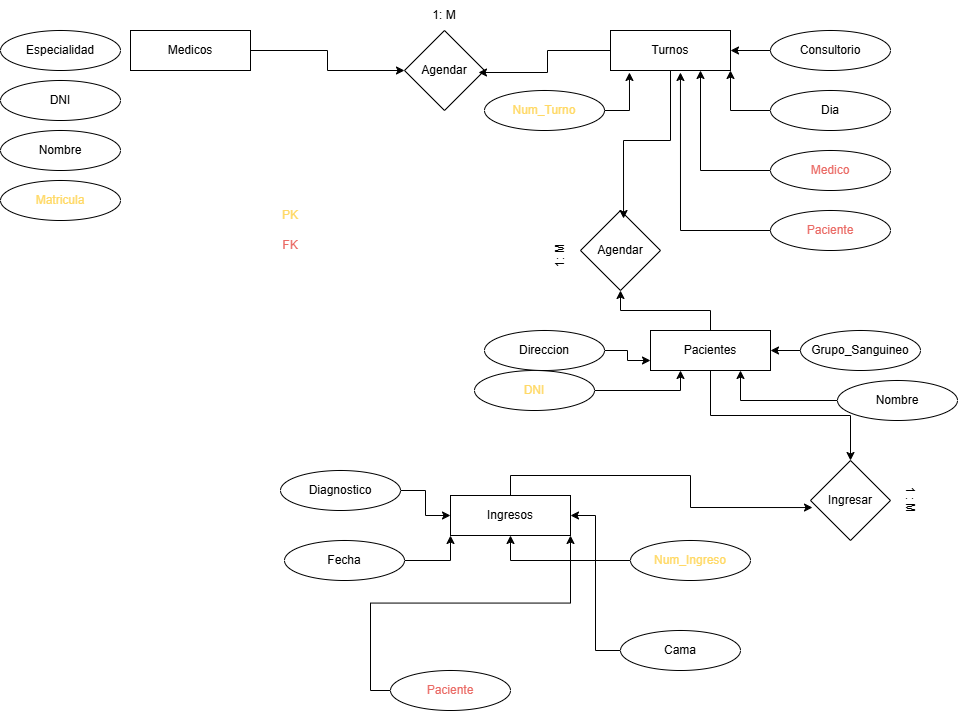

The diagram above was exported from draw.io. Its source (the exported page's mxGraphModel, read from the mxfile embedded in the PNG):
<mxGraphModel dx="2056" dy="724" grid="1" gridSize="10" guides="1" tooltips="1" connect="1" arrows="1" fold="1" page="1" pageScale="1" pageWidth="827" pageHeight="1169" math="0" shadow="0">
  <root>
    <mxCell id="0" />
    <mxCell id="1" parent="0" />
    <mxCell id="v3IOJXsIT2m0-rADcGh5-12" edge="1" parent="1" source="v3IOJXsIT2m0-rADcGh5-1" style="edgeStyle=orthogonalEdgeStyle;rounded=0;orthogonalLoop=1;jettySize=auto;html=1;exitX=1;exitY=0.5;exitDx=0;exitDy=0;entryX=0;entryY=0.5;entryDx=0;entryDy=0;" target="v3IOJXsIT2m0-rADcGh5-10">
      <mxGeometry relative="1" as="geometry" />
    </mxCell>
    <mxCell id="v3IOJXsIT2m0-rADcGh5-1" parent="1" style="rounded=0;whiteSpace=wrap;html=1;" value="Medicos" vertex="1">
      <mxGeometry height="40" width="120" x="120" y="40" as="geometry" />
    </mxCell>
    <mxCell id="v3IOJXsIT2m0-rADcGh5-28" edge="1" parent="1" source="v3IOJXsIT2m0-rADcGh5-2" style="edgeStyle=orthogonalEdgeStyle;rounded=0;orthogonalLoop=1;jettySize=auto;html=1;exitX=0.5;exitY=0;exitDx=0;exitDy=0;entryX=0.5;entryY=1;entryDx=0;entryDy=0;" target="v3IOJXsIT2m0-rADcGh5-26">
      <mxGeometry relative="1" as="geometry" />
    </mxCell>
    <mxCell id="v3IOJXsIT2m0-rADcGh5-52" edge="1" parent="1" source="v3IOJXsIT2m0-rADcGh5-2" style="edgeStyle=orthogonalEdgeStyle;rounded=0;orthogonalLoop=1;jettySize=auto;html=1;exitX=0.5;exitY=1;exitDx=0;exitDy=0;" target="v3IOJXsIT2m0-rADcGh5-49">
      <mxGeometry relative="1" as="geometry" />
    </mxCell>
    <mxCell id="v3IOJXsIT2m0-rADcGh5-2" parent="1" style="rounded=0;whiteSpace=wrap;html=1;" value="Pacientes" vertex="1">
      <mxGeometry height="40" width="120" x="640" y="340" as="geometry" />
    </mxCell>
    <mxCell id="v3IOJXsIT2m0-rADcGh5-3" parent="1" style="rounded=0;whiteSpace=wrap;html=1;" value="Turnos" vertex="1">
      <mxGeometry height="40" width="120" x="600" y="40" as="geometry" />
    </mxCell>
    <mxCell id="v3IOJXsIT2m0-rADcGh5-4" parent="1" style="rounded=0;whiteSpace=wrap;html=1;" value="Ingresos" vertex="1">
      <mxGeometry height="40" width="120" x="440" y="505" as="geometry" />
    </mxCell>
    <mxCell id="v3IOJXsIT2m0-rADcGh5-6" parent="1" style="ellipse;whiteSpace=wrap;html=1;" value="DNI" vertex="1">
      <mxGeometry height="40" width="120" x="-10" y="90" as="geometry" />
    </mxCell>
    <mxCell id="v3IOJXsIT2m0-rADcGh5-7" parent="1" style="ellipse;whiteSpace=wrap;html=1;" value="Nombre" vertex="1">
      <mxGeometry height="40" width="120" x="-10" y="140" as="geometry" />
    </mxCell>
    <mxCell id="v3IOJXsIT2m0-rADcGh5-8" parent="1" style="ellipse;whiteSpace=wrap;html=1;" value="Especialidad" vertex="1">
      <mxGeometry height="40" width="120" x="-10" y="40" as="geometry" />
    </mxCell>
    <mxCell id="v3IOJXsIT2m0-rADcGh5-9" parent="1" style="ellipse;whiteSpace=wrap;html=1;" value="&lt;font style=&quot;color: rgb(255, 217, 102);&quot;&gt;Matricula&lt;/font&gt;" vertex="1">
      <mxGeometry height="40" width="120" x="-10" y="190" as="geometry" />
    </mxCell>
    <mxCell id="v3IOJXsIT2m0-rADcGh5-10" parent="1" style="rhombus;whiteSpace=wrap;html=1;" value="Agendar" vertex="1">
      <mxGeometry height="80" width="80" x="394" y="40" as="geometry" />
    </mxCell>
    <mxCell id="v3IOJXsIT2m0-rADcGh5-11" edge="1" parent="1" source="v3IOJXsIT2m0-rADcGh5-3" style="edgeStyle=orthogonalEdgeStyle;rounded=0;orthogonalLoop=1;jettySize=auto;html=1;exitX=0;exitY=0.5;exitDx=0;exitDy=0;entryX=0.925;entryY=0.525;entryDx=0;entryDy=0;entryPerimeter=0;" target="v3IOJXsIT2m0-rADcGh5-10">
      <mxGeometry relative="1" as="geometry" />
    </mxCell>
    <mxCell id="v3IOJXsIT2m0-rADcGh5-13" parent="1" style="text;html=1;whiteSpace=wrap;strokeColor=none;fillColor=none;align=center;verticalAlign=middle;rounded=0;" value="1: M" vertex="1">
      <mxGeometry height="30" width="60" x="404" y="10" as="geometry" />
    </mxCell>
    <mxCell id="v3IOJXsIT2m0-rADcGh5-22" edge="1" parent="1" source="v3IOJXsIT2m0-rADcGh5-15" style="edgeStyle=orthogonalEdgeStyle;rounded=0;orthogonalLoop=1;jettySize=auto;html=1;exitX=0;exitY=0.5;exitDx=0;exitDy=0;entryX=1;entryY=1;entryDx=0;entryDy=0;" target="v3IOJXsIT2m0-rADcGh5-3">
      <mxGeometry relative="1" as="geometry" />
    </mxCell>
    <mxCell id="v3IOJXsIT2m0-rADcGh5-15" parent="1" style="ellipse;whiteSpace=wrap;html=1;" value="Dia" vertex="1">
      <mxGeometry height="40" width="120" x="760" y="100" as="geometry" />
    </mxCell>
    <mxCell id="v3IOJXsIT2m0-rADcGh5-21" edge="1" parent="1" source="v3IOJXsIT2m0-rADcGh5-17" style="edgeStyle=orthogonalEdgeStyle;rounded=0;orthogonalLoop=1;jettySize=auto;html=1;exitX=0;exitY=0.5;exitDx=0;exitDy=0;entryX=1;entryY=0.5;entryDx=0;entryDy=0;" target="v3IOJXsIT2m0-rADcGh5-3">
      <mxGeometry relative="1" as="geometry" />
    </mxCell>
    <mxCell id="v3IOJXsIT2m0-rADcGh5-17" parent="1" style="ellipse;whiteSpace=wrap;html=1;" value="Consultorio" vertex="1">
      <mxGeometry height="40" width="120" x="760" y="40" as="geometry" />
    </mxCell>
    <mxCell id="v3IOJXsIT2m0-rADcGh5-24" edge="1" parent="1" source="v3IOJXsIT2m0-rADcGh5-18" style="edgeStyle=orthogonalEdgeStyle;rounded=0;orthogonalLoop=1;jettySize=auto;html=1;exitX=0;exitY=0.5;exitDx=0;exitDy=0;entryX=0.75;entryY=1;entryDx=0;entryDy=0;" target="v3IOJXsIT2m0-rADcGh5-3">
      <mxGeometry relative="1" as="geometry" />
    </mxCell>
    <mxCell id="v3IOJXsIT2m0-rADcGh5-18" parent="1" style="ellipse;whiteSpace=wrap;html=1;" value="&lt;font style=&quot;color: rgb(234, 107, 102);&quot;&gt;Medico&lt;/font&gt;" vertex="1">
      <mxGeometry height="40" width="120" x="760" y="160" as="geometry" />
    </mxCell>
    <mxCell id="v3IOJXsIT2m0-rADcGh5-19" parent="1" style="ellipse;whiteSpace=wrap;html=1;" value="&lt;font style=&quot;color: rgb(234, 107, 102);&quot;&gt;Paciente&lt;/font&gt;" vertex="1">
      <mxGeometry height="40" width="120" x="760" y="220" as="geometry" />
    </mxCell>
    <mxCell id="v3IOJXsIT2m0-rADcGh5-20" parent="1" style="ellipse;whiteSpace=wrap;html=1;" value="&lt;font style=&quot;color: rgb(255, 217, 102);&quot;&gt;Num_Turno&lt;/font&gt;" vertex="1">
      <mxGeometry height="40" width="120" x="474" y="100" as="geometry" />
    </mxCell>
    <mxCell id="v3IOJXsIT2m0-rADcGh5-23" edge="1" parent="1" source="v3IOJXsIT2m0-rADcGh5-20" style="edgeStyle=orthogonalEdgeStyle;rounded=0;orthogonalLoop=1;jettySize=auto;html=1;exitX=1;exitY=0.5;exitDx=0;exitDy=0;entryX=0.158;entryY=1.05;entryDx=0;entryDy=0;entryPerimeter=0;" target="v3IOJXsIT2m0-rADcGh5-3">
      <mxGeometry relative="1" as="geometry" />
    </mxCell>
    <mxCell id="v3IOJXsIT2m0-rADcGh5-25" edge="1" parent="1" source="v3IOJXsIT2m0-rADcGh5-19" style="edgeStyle=orthogonalEdgeStyle;rounded=0;orthogonalLoop=1;jettySize=auto;html=1;exitX=0;exitY=0.5;exitDx=0;exitDy=0;entryX=0.583;entryY=1.05;entryDx=0;entryDy=0;entryPerimeter=0;" target="v3IOJXsIT2m0-rADcGh5-3">
      <mxGeometry relative="1" as="geometry" />
    </mxCell>
    <mxCell id="v3IOJXsIT2m0-rADcGh5-26" parent="1" style="rhombus;whiteSpace=wrap;html=1;" value="Agendar" vertex="1">
      <mxGeometry height="80" width="80" x="570" y="220" as="geometry" />
    </mxCell>
    <mxCell id="v3IOJXsIT2m0-rADcGh5-27" edge="1" parent="1" source="v3IOJXsIT2m0-rADcGh5-3" style="edgeStyle=orthogonalEdgeStyle;rounded=0;orthogonalLoop=1;jettySize=auto;html=1;exitX=0.5;exitY=1;exitDx=0;exitDy=0;entryX=0.538;entryY=0.1;entryDx=0;entryDy=0;entryPerimeter=0;" target="v3IOJXsIT2m0-rADcGh5-26">
      <mxGeometry relative="1" as="geometry" />
    </mxCell>
    <mxCell id="v3IOJXsIT2m0-rADcGh5-30" parent="1" style="text;html=1;whiteSpace=wrap;strokeColor=none;fillColor=none;align=center;verticalAlign=middle;rounded=0;rotation=-90;" value="1: M" vertex="1">
      <mxGeometry height="30" width="60" x="520" y="250" as="geometry" />
    </mxCell>
    <mxCell id="v3IOJXsIT2m0-rADcGh5-41" edge="1" parent="1" source="v3IOJXsIT2m0-rADcGh5-31" style="edgeStyle=orthogonalEdgeStyle;rounded=0;orthogonalLoop=1;jettySize=auto;html=1;exitX=1;exitY=0.5;exitDx=0;exitDy=0;entryX=0.25;entryY=1;entryDx=0;entryDy=0;" target="v3IOJXsIT2m0-rADcGh5-2">
      <mxGeometry relative="1" as="geometry" />
    </mxCell>
    <mxCell id="v3IOJXsIT2m0-rADcGh5-31" parent="1" style="ellipse;whiteSpace=wrap;html=1;" value="&lt;font style=&quot;color: rgb(255, 217, 102);&quot;&gt;DNI&lt;/font&gt;" vertex="1">
      <mxGeometry height="40" width="120" x="464" y="380" as="geometry" />
    </mxCell>
    <mxCell id="v3IOJXsIT2m0-rADcGh5-42" edge="1" parent="1" source="v3IOJXsIT2m0-rADcGh5-32" style="edgeStyle=orthogonalEdgeStyle;rounded=0;orthogonalLoop=1;jettySize=auto;html=1;exitX=0;exitY=0.5;exitDx=0;exitDy=0;entryX=0.75;entryY=1;entryDx=0;entryDy=0;" target="v3IOJXsIT2m0-rADcGh5-2">
      <mxGeometry relative="1" as="geometry" />
    </mxCell>
    <mxCell id="v3IOJXsIT2m0-rADcGh5-32" parent="1" style="ellipse;whiteSpace=wrap;html=1;" value="Nombre" vertex="1">
      <mxGeometry height="40" width="120" x="827" y="390" as="geometry" />
    </mxCell>
    <mxCell id="v3IOJXsIT2m0-rADcGh5-43" edge="1" parent="1" source="v3IOJXsIT2m0-rADcGh5-33" style="edgeStyle=orthogonalEdgeStyle;rounded=0;orthogonalLoop=1;jettySize=auto;html=1;exitX=0;exitY=0.5;exitDx=0;exitDy=0;entryX=1;entryY=0.5;entryDx=0;entryDy=0;" target="v3IOJXsIT2m0-rADcGh5-2">
      <mxGeometry relative="1" as="geometry" />
    </mxCell>
    <mxCell id="v3IOJXsIT2m0-rADcGh5-33" parent="1" style="ellipse;whiteSpace=wrap;html=1;" value="Grupo_Sanguineo" vertex="1">
      <mxGeometry height="40" width="120" x="790" y="340" as="geometry" />
    </mxCell>
    <mxCell id="v3IOJXsIT2m0-rADcGh5-40" edge="1" parent="1" source="v3IOJXsIT2m0-rADcGh5-34" style="edgeStyle=orthogonalEdgeStyle;rounded=0;orthogonalLoop=1;jettySize=auto;html=1;exitX=1;exitY=0.5;exitDx=0;exitDy=0;entryX=0;entryY=0.75;entryDx=0;entryDy=0;" target="v3IOJXsIT2m0-rADcGh5-2">
      <mxGeometry relative="1" as="geometry" />
    </mxCell>
    <mxCell id="v3IOJXsIT2m0-rADcGh5-34" parent="1" style="ellipse;whiteSpace=wrap;html=1;" value="Direccion" vertex="1">
      <mxGeometry height="40" width="120" x="474" y="340" as="geometry" />
    </mxCell>
    <mxCell id="v3IOJXsIT2m0-rADcGh5-44" edge="1" parent="1" source="v3IOJXsIT2m0-rADcGh5-35" style="edgeStyle=orthogonalEdgeStyle;rounded=0;orthogonalLoop=1;jettySize=auto;html=1;exitX=0;exitY=0.5;exitDx=0;exitDy=0;entryX=1;entryY=0.5;entryDx=0;entryDy=0;" target="v3IOJXsIT2m0-rADcGh5-4">
      <mxGeometry relative="1" as="geometry" />
    </mxCell>
    <mxCell id="v3IOJXsIT2m0-rADcGh5-35" parent="1" style="ellipse;whiteSpace=wrap;html=1;" value="Cama" vertex="1">
      <mxGeometry height="40" width="120" x="610" y="640" as="geometry" />
    </mxCell>
    <mxCell id="v3IOJXsIT2m0-rADcGh5-46" edge="1" parent="1" source="v3IOJXsIT2m0-rADcGh5-36" style="edgeStyle=orthogonalEdgeStyle;rounded=0;orthogonalLoop=1;jettySize=auto;html=1;exitX=1;exitY=0.5;exitDx=0;exitDy=0;entryX=0;entryY=1;entryDx=0;entryDy=0;" target="v3IOJXsIT2m0-rADcGh5-4">
      <mxGeometry relative="1" as="geometry" />
    </mxCell>
    <mxCell id="v3IOJXsIT2m0-rADcGh5-36" parent="1" style="ellipse;whiteSpace=wrap;html=1;" value="Fecha" vertex="1">
      <mxGeometry height="40" width="120" x="274" y="550" as="geometry" />
    </mxCell>
    <mxCell id="v3IOJXsIT2m0-rADcGh5-47" edge="1" parent="1" source="v3IOJXsIT2m0-rADcGh5-37" style="edgeStyle=orthogonalEdgeStyle;rounded=0;orthogonalLoop=1;jettySize=auto;html=1;exitX=1;exitY=0.5;exitDx=0;exitDy=0;entryX=0;entryY=0.5;entryDx=0;entryDy=0;" target="v3IOJXsIT2m0-rADcGh5-4">
      <mxGeometry relative="1" as="geometry" />
    </mxCell>
    <mxCell id="v3IOJXsIT2m0-rADcGh5-37" parent="1" style="ellipse;whiteSpace=wrap;html=1;" value="Diagnostico" vertex="1">
      <mxGeometry height="40" width="120" x="270" y="480" as="geometry" />
    </mxCell>
    <mxCell id="v3IOJXsIT2m0-rADcGh5-45" edge="1" parent="1" source="v3IOJXsIT2m0-rADcGh5-39" style="edgeStyle=orthogonalEdgeStyle;rounded=0;orthogonalLoop=1;jettySize=auto;html=1;exitX=0;exitY=0.5;exitDx=0;exitDy=0;entryX=1;entryY=1;entryDx=0;entryDy=0;" target="v3IOJXsIT2m0-rADcGh5-4">
      <mxGeometry relative="1" as="geometry" />
    </mxCell>
    <mxCell id="v3IOJXsIT2m0-rADcGh5-39" parent="1" style="ellipse;whiteSpace=wrap;html=1;" value="&lt;font style=&quot;color: rgb(234, 107, 102);&quot;&gt;Paciente&lt;/font&gt;" vertex="1">
      <mxGeometry height="40" width="120" x="380" y="680" as="geometry" />
    </mxCell>
    <mxCell id="v3IOJXsIT2m0-rADcGh5-49" parent="1" style="rhombus;whiteSpace=wrap;html=1;" value="Ingresar" vertex="1">
      <mxGeometry height="80" width="80" x="800" y="470" as="geometry" />
    </mxCell>
    <mxCell id="v3IOJXsIT2m0-rADcGh5-50" parent="1" style="text;html=1;whiteSpace=wrap;strokeColor=none;fillColor=none;align=center;verticalAlign=middle;rounded=0;rotation=90;" value="1 : M" vertex="1">
      <mxGeometry height="30" width="60" x="870" y="495" as="geometry" />
    </mxCell>
    <mxCell id="v3IOJXsIT2m0-rADcGh5-51" edge="1" parent="1" source="v3IOJXsIT2m0-rADcGh5-4" style="edgeStyle=orthogonalEdgeStyle;rounded=0;orthogonalLoop=1;jettySize=auto;html=1;exitX=0.5;exitY=0;exitDx=0;exitDy=0;entryX=0.025;entryY=0.588;entryDx=0;entryDy=0;entryPerimeter=0;" target="v3IOJXsIT2m0-rADcGh5-49">
      <mxGeometry relative="1" as="geometry" />
    </mxCell>
    <mxCell id="v3IOJXsIT2m0-rADcGh5-53" parent="1" style="text;html=1;whiteSpace=wrap;strokeColor=none;fillColor=none;align=center;verticalAlign=middle;rounded=0;" value="&lt;font style=&quot;color: rgb(255, 217, 102);&quot;&gt;PK&lt;/font&gt;" vertex="1">
      <mxGeometry height="30" width="60" x="250" y="210" as="geometry" />
    </mxCell>
    <mxCell id="v3IOJXsIT2m0-rADcGh5-54" parent="1" style="text;html=1;whiteSpace=wrap;strokeColor=none;fillColor=none;align=center;verticalAlign=middle;rounded=0;" value="&lt;font style=&quot;color: rgb(234, 107, 102);&quot;&gt;FK&lt;/font&gt;" vertex="1">
      <mxGeometry height="30" width="60" x="250" y="240" as="geometry" />
    </mxCell>
    <mxCell id="v3IOJXsIT2m0-rADcGh5-56" edge="1" parent="1" source="v3IOJXsIT2m0-rADcGh5-55" style="edgeStyle=orthogonalEdgeStyle;rounded=0;orthogonalLoop=1;jettySize=auto;html=1;exitX=0;exitY=0.5;exitDx=0;exitDy=0;entryX=0.5;entryY=1;entryDx=0;entryDy=0;" target="v3IOJXsIT2m0-rADcGh5-4">
      <mxGeometry relative="1" as="geometry" />
    </mxCell>
    <mxCell id="v3IOJXsIT2m0-rADcGh5-55" parent="1" style="ellipse;whiteSpace=wrap;html=1;" value="&lt;font style=&quot;color: rgb(255, 217, 102);&quot;&gt;Num_Ingreso&lt;/font&gt;" vertex="1">
      <mxGeometry height="40" width="120" x="620" y="550" as="geometry" />
    </mxCell>
  </root>
</mxGraphModel>